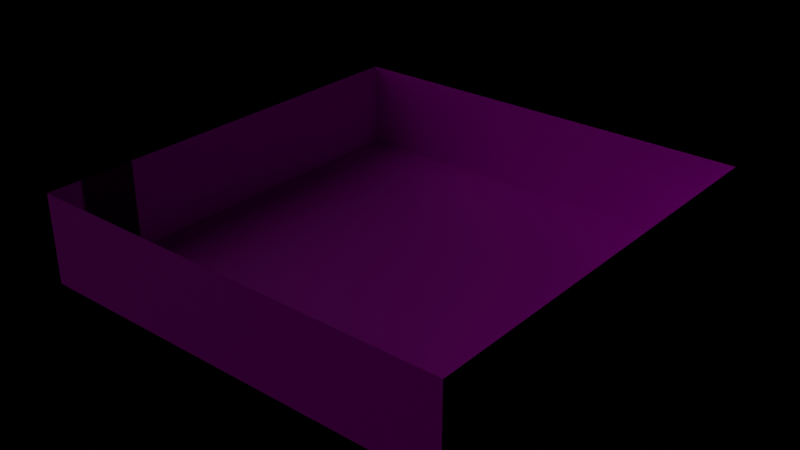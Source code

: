 # Source: demo_scene.blend  (saved by Blender 3.2.14; exported with 4.5.12 LTS)
import bpy
from mathutils import Matrix  # noqa: F401  (used for matrix-valued properties, if any)

bpy.ops.wm.read_factory_settings(use_empty=True)
scene = bpy.context.scene
scene.name = 'Scene'

# ---- collections
col_room = bpy.data.collections.new('Room'); scene.collection.children.link(col_room)
col_lights = bpy.data.collections.new('Lights'); scene.collection.children.link(col_lights)
col_suzanne = bpy.data.collections.new('Suzanne')  # instanced only; not linked into the scene
col_torch = bpy.data.collections.new('Torch')  # instanced only; not linked into the scene

# ---- images (referenced by path relative to the original .blend; pixels are not part of the script)
import os
ASSET_DIR = os.environ.get("B2B_ASSET_DIR", "")  # directory of the original .blend (textures are referenced by path, not embedded)
HERE = os.path.dirname(os.path.abspath(__file__))  # packed textures are extracted next to this script under _unpacked/

def load_image(name, relpath, width, height, colorspace="sRGB"):
    """Load a texture the original file referenced (path relative to the .blend, or extracted next to this script)."""
    p = next((c for c in (os.path.join(HERE, relpath), os.path.join(ASSET_DIR, relpath)) if relpath and os.path.exists(c)), "")
    if p:
        img = bpy.data.images.load(p, check_existing=True)
        img.name = name
    else:  # same state as the original file: an image datablock whose file is absent (Cycles renders it pink)
        img = bpy.data.images.new(name, width, height)
        img.source = "FILE"
        img.filepath = "//" + (relpath or name)
    img.colorspace_settings.name = colorspace
    return img
img_demo_2_4_png = load_image('demo_2_4.png', 'demo_2_4.png', 1024, 1024, 'sRGB')

# ---- materials (node trees are filled in below, after node groups)
mat_material_005 = bpy.data.materials.new('Material.005')
mat_material_005.use_transparent_shadow = False
mat_material_001 = bpy.data.materials.new('Material.001')
mat_material_001.use_transparent_shadow = False

# ---- material node trees
mat_material_005.use_nodes = True; mat_material_005.node_tree.nodes.clear()
_N = mat_material_005.node_tree.nodes; _L = mat_material_005.node_tree.links
n0 = _N.new('ShaderNodeBsdfPrincipled'); n0.name = 'Principled BSDF'; n0.location = (10, 300)
n0.distribution = 'GGX'
n0.subsurface_method = 'RANDOM_WALK_SKIN'
n0.inputs[3].default_value = 1.45
n0.inputs[27].default_value = (0.0, 0.0, 0.0, 1.0)
n0.inputs[28].default_value = 1.0
n1 = _N.new('ShaderNodeOutputMaterial'); n1.name = 'Material Output'; n1.location = (300, 300)
n2 = _N.new('ShaderNodeTexImage'); n2.name = 'Image Texture'; n2.location = (-280, 270)
n2.image = img_demo_2_4_png
_L.new(n0.outputs[0], n1.inputs[0])
_L.new(n2.outputs[0], n0.inputs[0])
n1.is_active_output = True
mat_material_001.use_nodes = True; mat_material_001.node_tree.nodes.clear()
_N = mat_material_001.node_tree.nodes; _L = mat_material_001.node_tree.links
n0 = _N.new('ShaderNodeBsdfPrincipled'); n0.name = 'Principled BSDF'; n0.location = (10, 300)
n0.distribution = 'GGX'
n0.subsurface_method = 'RANDOM_WALK_SKIN'
n0.inputs[0].default_value = (0.0, 0.0, 0.0, 1.0)
n0.inputs[3].default_value = 1.45
n0.inputs[27].default_value = (0.0, 0.0, 0.0, 1.0)
n0.inputs[28].default_value = 1.0
n1 = _N.new('ShaderNodeOutputMaterial'); n1.name = 'Material Output'; n1.location = (300, 300)
_L.new(n0.outputs[0], n1.inputs[0])
n1.is_active_output = True

# ---- world
world_world = bpy.data.worlds.new('World'); scene.world = world_world
world_world.use_nodes = True; world_world.node_tree.nodes.clear()
_N = world_world.node_tree.nodes; _L = world_world.node_tree.links
n0 = _N.new('ShaderNodeOutputWorld'); n0.name = 'World Output'; n0.location = (300, 300)
n1 = _N.new('ShaderNodeBackground'); n1.name = 'Background'; n1.location = (10, 300)
n1.inputs[0].default_value = (0.05015, 0.04862, 0.05086, 1.0)
n1.inputs[1].default_value = 0.0
_L.new(n1.outputs[0], n0.inputs[0])
n0.is_active_output = True
world_world.color = (0.05088, 0.05088, 0.05088)
world_world.use_sun_shadow = False
world_world.sun_shadow_jitter_overblur = 0.0

# ---- lights
light_sun = bpy.data.lights.new('Sun', 'SUN')
light_sun.transmission_factor = 0.0
light_sun.angle = 1.449
light_sun.energy = 0.2
light_sun.shadow_soft_size = 0.125

# ---- meshes
me_plane_003 = bpy.data.meshes.new('Plane.003')
me_plane_003.from_pydata([(-1.0, -1.0, 0.0), (1.0, -1.0, 0.0), (-1.0, 1.0, 0.0), (1.0, 1.0, 0.0), (-1.0, 0.7143, 0.0), (-1.0, 0.4286, 0.0), (-1.0, 0.1429, 0.0), (-1.0, -0.1429, 0.0), (-1.0, -0.4286, 0.0), (-1.0, -0.7143, 0.0), (1.0, -0.7143, 0.0), (1.0, -0.4286, 0.0), (1.0, -0.1429, 0.0), (1.0, 0.1429, 0.0), (1.0, 0.4286, 0.0), (1.0, 0.7143, 0.0), (-0.7143, -1.0, 0.0), (-0.4286, -1.0, 0.0), (-0.1429, -1.0, 0.0), (0.1429, -1.0, 0.0), (0.4286, -1.0, 0.0), (0.7143, -1.0, 0.0), (0.7143, 1.0, 0.0), (0.4286, 1.0, 0.0), (0.1429, 1.0, 0.0), (-0.1429, 1.0, 0.0), (-0.4286, 1.0, 0.0), (-0.7143, 1.0, 0.0), (0.7143, -0.7143, 0.0), (0.4286, -0.7143, 0.0), (0.1429, -0.7143, 0.0), (-0.1429, -0.7143, 0.0), (-0.4286, -0.7143, 0.0), (-0.7143, -0.7143, 0.0), (0.7143, -0.4286, 0.0), (0.4286, -0.4286, 0.0), (0.1429, -0.4286, 0.0), (-0.1429, -0.4286, 0.0), (-0.4286, -0.4286, 0.0), (-0.7143, -0.4286, 0.0), (0.7143, -0.1429, 0.0), (0.4286, -0.1429, 0.0), (0.1429, -0.1429, 0.0), (-0.1429, -0.1429, 0.0), (-0.4286, -0.1429, 0.0), (-0.7143, -0.1429, 0.0), (0.7143, 0.1429, 0.0), (0.4286, 0.1429, 0.0), (0.1429, 0.1429, 0.0), (-0.1429, 0.1429, 0.0), (-0.4286, 0.1429, 0.0), (-0.7143, 0.1429, 0.0), (0.7143, 0.4286, 0.0), (0.4286, 0.4286, 0.0), (0.1429, 0.4286, 0.0), (-0.1429, 0.4286, 0.0), (-0.4286, 0.4286, 0.0), (-0.7143, 0.4286, 0.0), (0.7143, 0.7143, 0.0), (0.4286, 0.7143, 0.0), (0.1429, 0.7143, 0.0), (-0.1429, 0.7143, 0.0), (-0.4286, 0.7143, 0.0), (-0.7143, 0.7143, 0.0), (1.0, -1.0, 0.4167), (1.0, 1.0, 0.4167), (1.0, -0.7143, 0.4167), (1.0, -0.4286, 0.4167), (1.0, -0.1429, 0.4167), (1.0, 0.1429, 0.4167), (1.0, 0.4286, 0.4167), (1.0, 0.7143, 0.4167), (-1.0, 1.0, 0.0), (1.0, 1.0, 0.0), (0.7143, 1.0, 0.0), (0.4286, 1.0, 0.0), (0.1429, 1.0, 0.0), (-0.1429, 1.0, 0.0), (-0.4286, 1.0, 0.0), (-0.7143, 1.0, 0.0), (-1.0, 1.0, 0.4167), (1.0, 1.0, 0.4167), (0.7143, 1.0, 0.4167), (0.4286, 1.0, 0.4167), (0.1429, 1.0, 0.4167), (-0.1429, 1.0, 0.4167), (-0.4286, 1.0, 0.4167), (-0.7143, 1.0, 0.4167), (-1.0, -1.0, 0.4167), (-1.0, 1.0, 0.4167), (-1.0, 0.7143, 0.4167), (-1.0, 0.4286, 0.4167), (-1.0, 0.1429, 0.4167), (-1.0, -0.1429, 0.4167), (-1.0, -0.4286, 0.4167), (-1.0, -0.7143, 0.4167), (-1.0, 1.0, 0.4167), (-1.0, -1.0, 0.4167), (1.0, -1.0, 0.4167), (-0.7143, -1.0, 0.4167), (-0.4286, -1.0, 0.4167), (-0.1429, -1.0, 0.4167), (0.1429, -1.0, 0.4167), (0.4286, -1.0, 0.4167), (0.7143, -1.0, 0.4167)], [], [(58, 15, 3, 22), (21, 1, 10, 28), (28, 10, 11, 34), (34, 11, 12, 40), (40, 12, 13, 46), (46, 13, 14, 52), (52, 14, 15, 58), (5, 57, 63, 4), (57, 56, 62, 63), (56, 55, 61, 62), (55, 54, 60, 61), (54, 53, 59, 60), (53, 52, 58, 59), (6, 51, 57, 5), (51, 50, 56, 57), (50, 49, 55, 56), (49, 48, 54, 55), (48, 47, 53, 54), (47, 46, 52, 53), (7, 45, 51, 6), (45, 44, 50, 51), (44, 43, 49, 50), (43, 42, 48, 49), (42, 41, 47, 48), (41, 40, 46, 47), (8, 39, 45, 7), (39, 38, 44, 45), (38, 37, 43, 44), (37, 36, 42, 43), (36, 35, 41, 42), (35, 34, 40, 41), (9, 33, 39, 8), (33, 32, 38, 39), (32, 31, 37, 38), (31, 30, 36, 37), (30, 29, 35, 36), (29, 28, 34, 35), (0, 16, 33, 9), (16, 17, 32, 33), (17, 18, 31, 32), (18, 19, 30, 31), (19, 20, 29, 30), (20, 21, 28, 29), (4, 63, 27, 2), (63, 62, 26, 27), (62, 61, 25, 26), (61, 60, 24, 25), (60, 59, 23, 24), (59, 58, 22, 23), (11, 10, 66, 67), (14, 13, 69, 70), (12, 11, 67, 68), (10, 1, 64, 66), (15, 14, 70, 71), (13, 12, 68, 69), (3, 15, 71, 65), (22, 3, 73, 74), (27, 26, 78, 79), (25, 24, 76, 77), (23, 22, 74, 75), (2, 27, 79, 72), (26, 25, 77, 78), (24, 23, 75, 76), (72, 79, 87, 80), (78, 77, 85, 86), (76, 75, 83, 84), (74, 73, 81, 82), (79, 78, 86, 87), (77, 76, 84, 85), (75, 74, 82, 83), (6, 5, 91, 92), (4, 2, 89, 90), (0, 9, 95, 88), (2, 72, 96, 89), (9, 8, 94, 95), (7, 6, 92, 93), (5, 4, 90, 91), (8, 7, 93, 94), (20, 19, 102, 103), (18, 17, 100, 101), (16, 0, 97, 99), (21, 20, 103, 104), (19, 18, 101, 102), (1, 21, 104, 98), (17, 16, 99, 100)])
_uv = me_plane_003.uv_layers.new(name='UVMap')
_uv.uv.foreach_set('vector', [0.001, 0.801, 0.199, 0.801, 0.199, 0.999, 0.001, 0.999, 0.001, 0.801, 0.199, 0.801, 0.199, 0.999, 0.001, 0.999, 0.001, 0.801, 0.199, 0.801, 0.199, 0.999, 0.001, 0.999, 0.001, 0.801, 0.199, 0.801, 0.199, 0.999, 0.001, 0.999, 0.001, 0.801, 0.199, 0.801, 0.199, 0.999, 0.001, 0.999, 0.001, 0.801, 0.199, 0.801, 0.199, 0.999, 0.001, 0.999, 0.001, 0.801, 0.199, 0.801, 0.199, 0.999, 0.001, 0.999, 0.001, 0.801, 0.199, 0.801, 0.199, 0.999, 0.001, 0.999, 0.001, 0.801, 0.199, 0.801, 0.199, 0.999, 0.001, 0.999, 0.001, 0.801, 0.199, 0.801, 0.199, 0.999, 0.001, 0.999, 0.001, 0.801, 0.199, 0.801, 0.199, 0.999, 0.001, 0.999, 0.001, 0.801, 0.199, 0.801, 0.199, 0.999, 0.001, 0.999, 0.001, 0.801, 0.199, 0.801, 0.199, 0.999, 0.001, 0.999, 0.001, 0.801, 0.199, 0.801, 0.199, 0.999, 0.001, 0.999, 0.001, 0.801, 0.199, 0.801, 0.199, 0.999, 0.001, 0.999, 0.001, 0.801, 0.199, 0.801, 0.199, 0.999, 0.001, 0.999, 0.001, 0.801, 0.199, 0.801, 0.199, 0.999, 0.001, 0.999, 0.001, 0.801, 0.199, 0.801, 0.199, 0.999, 0.001, 0.999, 0.001, 0.801, 0.199, 0.801, 0.199, 0.999, 0.001, 0.999, 0.001, 0.801, 0.199, 0.801, 0.199, 0.999, 0.001, 0.999, 0.001, 0.801, 0.199, 0.801, 0.199, 0.999, 0.001, 0.999, 0.001, 0.801, 0.199, 0.801, 0.199, 0.999, 0.001, 0.999, 0.001, 0.801, 0.199, 0.801, 0.199, 0.999, 0.001, 0.999, 0.001, 0.801, 0.199, 0.801, 0.199, 0.999, 0.001, 0.999, 0.001, 0.801, 0.199, 0.801, 0.199, 0.999, 0.001, 0.999, 0.001, 0.801, 0.199, 0.801, 0.199, 0.999, 0.001, 0.999, 0.001, 0.801, 0.199, 0.801, 0.199, 0.999, 0.001, 0.999, 0.001, 0.801, 0.199, 0.801, 0.199, 0.999, 0.001, 0.999, 0.001, 0.801, 0.199, 0.801, 0.199, 0.999, 0.001, 0.999, 0.001, 0.801, 0.199, 0.801, 0.199, 0.999, 0.001, 0.999, 0.001, 0.801, 0.199, 0.801, 0.199, 0.999, 0.001, 0.999, 0.001, 0.801, 0.199, 0.801, 0.199, 0.999, 0.001, 0.999, 0.001, 0.801, 0.199, 0.801, 0.199, 0.999, 0.001, 0.999, 0.001, 0.801, 0.199, 0.801, 0.199, 0.999, 0.001, 0.999, 0.001, 0.801, 0.199, 0.801, 0.199, 0.999, 0.001, 0.999, 0.001, 0.801, 0.199, 0.801, 0.199, 0.999, 0.001, 0.999, 0.001, 0.801, 0.199, 0.801, 0.199, 0.999, 0.001, 0.999, 0.001, 0.801, 0.199, 0.801, 0.199, 0.999, 0.001, 0.999, 0.001, 0.801, 0.199, 0.801, 0.199, 0.999, 0.001, 0.999, 0.001, 0.801, 0.199, 0.801, 0.199, 0.999, 0.001, 0.999, 0.001, 0.801, 0.199, 0.801, 0.199, 0.999, 0.001, 0.999, 0.001, 0.801, 0.199, 0.801, 0.199, 0.999, 0.001, 0.999, 0.001, 0.801, 0.199, 0.801, 0.199, 0.999, 0.001, 0.999, 0.001, 0.801, 0.199, 0.801, 0.199, 0.999, 0.001, 0.999, 0.001, 0.801, 0.199, 0.801, 0.199, 0.999, 0.001, 0.999, 0.001, 0.801, 0.199, 0.801, 0.199, 0.999, 0.001, 0.999, 0.001, 0.801, 0.199, 0.801, 0.199, 0.999, 0.001, 0.999, 0.001, 0.801, 0.199, 0.801, 0.199, 0.999, 0.001, 0.999, 0.001, 0.801, 0.199, 0.801, 0.199, 0.999, 0.001, 0.999, 0.05, 0.801, 0.15, 0.801, 0.15, 0.999, 0.05, 0.999, 0.05, 0.801, 0.15, 0.801, 0.15, 0.999, 0.05, 0.999, 0.05, 0.801, 0.15, 0.801, 0.15, 0.999, 0.05, 0.999, 0.05, 0.801, 0.15, 0.801, 0.15, 0.999, 0.05, 0.999, 0.05, 0.801, 0.15, 0.801, 0.15, 0.999, 0.05, 0.999, 0.05, 0.801, 0.15, 0.801, 0.15, 0.999, 0.05, 0.999, 0.05, 0.801, 0.15, 0.801, 0.15, 0.999, 0.05, 0.999, 0.8571, 1.0, 1.0, 1.0, 1.0, 1.0, 0.8571, 1.0, 0.1429, 1.0, 0.2857, 1.0, 0.2857, 1.0, 0.1429, 1.0, 0.4286, 1.0, 0.5714, 1.0, 0.5714, 1.0, 0.4286, 1.0, 0.7143, 1.0, 0.8571, 1.0, 0.8571, 1.0, 0.7143, 1.0, 0.0, 1.0, 0.1429, 1.0, 0.1429, 1.0, 0.0, 1.0, 0.2857, 1.0, 0.4286, 1.0, 0.4286, 1.0, 0.2857, 1.0, 0.5714, 1.0, 0.7143, 1.0, 0.7143, 1.0, 0.5714, 1.0, 0.05, 0.801, 0.15, 0.801, 0.15, 0.999, 0.05, 0.999, 0.05, 0.801, 0.15, 0.801, 0.15, 0.999, 0.05, 0.999, 0.05, 0.801, 0.15, 0.801, 0.15, 0.999, 0.05, 0.999, 0.05, 0.801, 0.15, 0.801, 0.15, 0.999, 0.05, 0.999, 0.05, 0.801, 0.15, 0.801, 0.15, 0.999, 0.05, 0.999, 0.05, 0.801, 0.15, 0.801, 0.15, 0.999, 0.05, 0.999, 0.05, 0.801, 0.15, 0.801, 0.15, 0.999, 0.05, 0.999, 0.05, 0.801, 0.15, 0.801, 0.15, 0.999, 0.05, 0.999, 0.05, 0.801, 0.15, 0.801, 0.15, 0.999, 0.05, 0.999, 0.05, 0.801, 0.15, 0.801, 0.15, 0.999, 0.05, 0.999, 0.05, 0.801, 0.15, 0.801, 0.15, 0.999, 0.05, 0.999, 0.05, 0.801, 0.15, 0.801, 0.15, 0.999, 0.05, 0.999, 0.05, 0.801, 0.15, 0.801, 0.15, 0.999, 0.05, 0.999, 0.05, 0.801, 0.15, 0.801, 0.15, 0.999, 0.05, 0.999, 0.05, 0.801, 0.15, 0.801, 0.15, 0.999, 0.05, 0.999, 0.05, 0.801, 0.15, 0.801, 0.15, 0.999, 0.05, 0.999, 0.05, 0.801, 0.15, 0.801, 0.15, 0.999, 0.05, 0.999, 0.05, 0.801, 0.15, 0.801, 0.15, 0.999, 0.05, 0.999, 0.05, 0.801, 0.15, 0.801, 0.15, 0.999, 0.05, 0.999, 0.05, 0.801, 0.15, 0.801, 0.15, 0.999, 0.05, 0.999, 0.05, 0.801, 0.15, 0.801, 0.15, 0.999, 0.05, 0.999, 0.05, 0.801, 0.15, 0.801, 0.15, 0.999, 0.05, 0.999])
me_plane_003.materials.append(mat_material_005)
me_plane_003.update()
me_plane = bpy.data.meshes.new('Plane')
me_plane.from_pydata([(-1.0, -1.0, 0.0), (1.0, -1.0, 0.0), (-1.0, 1.0, 0.0), (1.0, 1.0, 0.0)], [], [(0, 1, 3, 2)])
_uv = me_plane.uv_layers.new(name='UVMap')
_uv.uv.foreach_set('vector', [0.0, 0.0, 1.0, 0.0, 1.0, 1.0, 0.0, 1.0])
me_plane.materials.append(mat_material_001)
me_plane.update()

# ---- objects
ob_plane = bpy.data.objects.new('Plane', me_plane_003)
ob_suzanne = bpy.data.objects.new('Suzanne', None)
ob_suzanne_002 = bpy.data.objects.new('Suzanne.002', None)
ob_suzanne_003 = bpy.data.objects.new('Suzanne.003', None)
ob_suzanne_004 = bpy.data.objects.new('Suzanne.004', None)
ob_torch_001 = bpy.data.objects.new('Torch.001', None)
ob_torch_002 = bpy.data.objects.new('Torch.002', None)
ob_portal = bpy.data.objects.new('Portal', me_plane)
ob_torch_004 = bpy.data.objects.new('Torch.004', None)
ob_torch_005 = bpy.data.objects.new('Torch.005', None)
ob_torch_007 = bpy.data.objects.new('Torch.007', None)
ob_torch_008 = bpy.data.objects.new('Torch.008', None)
ob_torch_009 = bpy.data.objects.new('Torch.009', None)
ob_torch_011 = bpy.data.objects.new('Torch.011', None)
ob_sun = bpy.data.objects.new('Sun', light_sun)

# ---- transforms, parenting, visibility, modifiers, constraints
ob_plane.location = (0.0, -10.0, 0.0)
ob_plane.scale = (12.0, 12.0, 12.0)
ob_suzanne.location = (0.0, 0.0, 0.0)
ob_suzanne.instance_type = 'COLLECTION'
ob_suzanne_002.location = (-10.0, -10.0, 0.0)
ob_suzanne_002.rotation_euler = (0.0, -0.0, 1.571)
ob_suzanne_002.instance_type = 'COLLECTION'
ob_suzanne_003.location = (10.0, -10.0, 0.0)
ob_suzanne_003.rotation_euler = (0.0, -0.0, 4.712)
ob_suzanne_003.instance_type = 'COLLECTION'
ob_suzanne_004.location = (0.0, -20.0, 0.0)
ob_suzanne_004.rotation_euler = (0.0, -0.0, 3.142)
ob_suzanne_004.instance_type = 'COLLECTION'
ob_torch_001.location = (7.0, 2.0, 3.5)
ob_torch_001.instance_type = 'COLLECTION'
ob_torch_002.location = (-7.0, 2.0, 3.5)
ob_torch_002.instance_type = 'COLLECTION'
ob_portal.location = (-11.9, -18.54, 2.5)
ob_portal.rotation_euler = (-0.0, 1.571, 0.0)
ob_portal.scale = (2.5, 1.5, 1.0)
ob_torch_004.location = (-12.0, -2.0, 3.5)
ob_torch_004.rotation_euler = (0.0, -0.0, 1.571)
ob_torch_004.hide_render = True
ob_torch_004.instance_type = 'COLLECTION'
ob_torch_005.location = (-12.0, -16.0, 3.5)
ob_torch_005.rotation_euler = (0.0, -0.0, 1.571)
ob_torch_005.instance_type = 'COLLECTION'
ob_torch_007.location = (12.0, -16.0, 3.5)
ob_torch_007.rotation_euler = (0.0, -0.0, 4.712)
ob_torch_007.instance_type = 'COLLECTION'
ob_torch_008.location = (12.0, -2.0, 3.5)
ob_torch_008.rotation_euler = (0.0, -0.0, 4.712)
ob_torch_008.instance_type = 'COLLECTION'
ob_torch_009.location = (0.0, -22.0, 3.5)
ob_torch_009.rotation_euler = (0.0, -0.0, 3.142)
ob_torch_009.instance_type = 'COLLECTION'
ob_torch_011.location = (7.0, -22.0, 3.5)
ob_torch_011.rotation_euler = (0.0, -0.0, 3.142)
ob_torch_011.instance_type = 'COLLECTION'
ob_sun.location = (0.0, -10.0, 7.48)
ob_sun.rotation_euler = (0.5017, -0.8926, -0.244)
ob_suzanne.instance_collection = col_suzanne
ob_suzanne_002.instance_collection = col_suzanne
ob_suzanne_003.instance_collection = col_suzanne
ob_suzanne_004.instance_collection = col_suzanne
ob_torch_001.instance_collection = col_torch
ob_torch_002.instance_collection = col_torch
ob_torch_004.instance_collection = col_torch
ob_torch_005.instance_collection = col_torch
ob_torch_007.instance_collection = col_torch
ob_torch_008.instance_collection = col_torch
ob_torch_009.instance_collection = col_torch
ob_torch_011.instance_collection = col_torch

# ---- collection membership
col_room.objects.link(ob_plane)
col_room.objects.link(ob_suzanne)
col_room.objects.link(ob_suzanne_002)
col_room.objects.link(ob_suzanne_003)
col_room.objects.link(ob_suzanne_004)
col_room.objects.link(ob_torch_001)
col_room.objects.link(ob_torch_002)
col_room.objects.link(ob_portal)
col_room.objects.link(ob_torch_004)
col_room.objects.link(ob_torch_005)
col_room.objects.link(ob_torch_007)
col_room.objects.link(ob_torch_008)
col_room.objects.link(ob_torch_009)
col_room.objects.link(ob_torch_011)
col_lights.objects.link(ob_sun)

# ---- scene / render settings (as saved in the file)
scene.frame_start = 1; scene.frame_end = 250; scene.frame_set(88)
scene.render.engine = 'BLENDER_EEVEE_NEXT'
scene.cycles.sampling_pattern = 'TABULATED_SOBOL'
scene.cycles.use_light_tree = False
scene.eevee.gi_diffuse_bounces = 0
scene.view_settings.view_transform = 'Filmic'
bpy.context.view_layer.update()

# ---- added for rendering (the .blend has no active camera): camera
cam_auto = bpy.data.cameras.new('AutoCamera')
cam_auto.lens = 50.0
cam_auto.sensor_width = 36.0
cam_auto.clip_end = 1000.0
ob_auto_camera = bpy.data.objects.new('AutoCamera', cam_auto)
scene.collection.objects.link(ob_auto_camera)
ob_auto_camera.location = (31.7421, -48.0905, 27.8937)
ob_auto_camera.rotation_euler = (1.09748, -7.21219e-08, 0.694738)
scene.camera = ob_auto_camera
bpy.context.view_layer.update()
